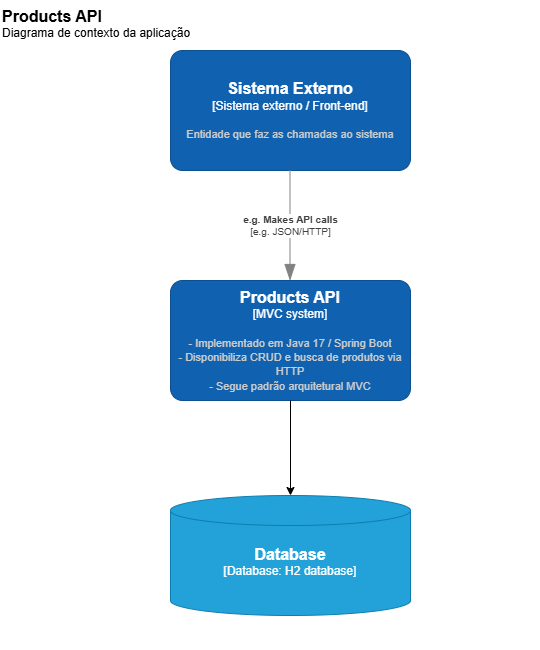

The diagram above was exported from draw.io. Its source (the exported page's mxGraphModel, read from the mxfile embedded in the PNG):
<mxGraphModel dx="2455" dy="888" grid="1" gridSize="10" guides="1" tooltips="1" connect="1" arrows="1" fold="1" page="1" pageScale="1" pageWidth="827" pageHeight="1169" math="0" shadow="0">
  <root>
    <mxCell id="0" />
    <mxCell id="1" parent="0" />
    <object placeholders="1" c4Name="Sistema Externo" c4Type="Sistema externo / Front-end" c4Description="Entidade que faz as chamadas ao sistema" label="&lt;font style=&quot;font-size: 16px&quot;&gt;&lt;b&gt;%c4Name%&lt;/b&gt;&lt;/font&gt;&lt;div&gt;[%c4Type%]&lt;/div&gt;&lt;br&gt;&lt;div&gt;&lt;font style=&quot;font-size: 11px&quot;&gt;&lt;font color=&quot;#cccccc&quot;&gt;%c4Description%&lt;/font&gt;&lt;/div&gt;" id="EQgCYxb4K4SgwOJSDX6g-3">
      <mxCell style="rounded=1;whiteSpace=wrap;html=1;labelBackgroundColor=none;fillColor=#1061B0;fontColor=#ffffff;align=center;arcSize=10;strokeColor=#0D5091;metaEdit=1;resizable=0;points=[[0.25,0,0],[0.5,0,0],[0.75,0,0],[1,0.25,0],[1,0.5,0],[1,0.75,0],[0.75,1,0],[0.5,1,0],[0.25,1,0],[0,0.75,0],[0,0.5,0],[0,0.25,0]];" vertex="1" parent="1">
        <mxGeometry x="-540" y="140" width="240" height="120" as="geometry" />
      </mxCell>
    </object>
    <object placeholders="1" c4Name="Products API " c4Type="MVC system" c4Description="- Implementado em Java 17 / Spring Boot                &#10;- Disponibiliza CRUD e busca de produtos via HTTP &#10;- Segue padrão arquitetural MVC" label="&lt;font style=&quot;font-size: 16px&quot;&gt;&lt;b&gt;%c4Name%&lt;/b&gt;&lt;/font&gt;&lt;div&gt;[%c4Type%]&lt;/div&gt;&lt;br&gt;&lt;div&gt;&lt;font style=&quot;font-size: 11px&quot;&gt;&lt;font color=&quot;#cccccc&quot;&gt;%c4Description%&lt;/font&gt;&lt;/div&gt;" id="EQgCYxb4K4SgwOJSDX6g-4">
      <mxCell style="rounded=1;whiteSpace=wrap;html=1;labelBackgroundColor=none;fillColor=#1061B0;fontColor=#ffffff;align=center;arcSize=10;strokeColor=#0D5091;metaEdit=1;resizable=0;points=[[0.25,0,0],[0.5,0,0],[0.75,0,0],[1,0.25,0],[1,0.5,0],[1,0.75,0],[0.75,1,0],[0.5,1,0],[0.25,1,0],[0,0.75,0],[0,0.5,0],[0,0.25,0]];" vertex="1" parent="1">
        <mxGeometry x="-540" y="370" width="240" height="120" as="geometry" />
      </mxCell>
    </object>
    <object placeholders="1" c4Type="Relationship" c4Technology="e.g. JSON/HTTP" c4Description="e.g. Makes API calls" label="&lt;div style=&quot;text-align: left&quot;&gt;&lt;div style=&quot;text-align: center&quot;&gt;&lt;b&gt;%c4Description%&lt;/b&gt;&lt;/div&gt;&lt;div style=&quot;text-align: center&quot;&gt;[%c4Technology%]&lt;/div&gt;&lt;/div&gt;" id="EQgCYxb4K4SgwOJSDX6g-6">
      <mxCell style="endArrow=blockThin;html=1;fontSize=10;fontColor=#404040;strokeWidth=1;endFill=1;strokeColor=#828282;elbow=vertical;metaEdit=1;endSize=14;startSize=14;jumpStyle=arc;jumpSize=16;rounded=0;edgeStyle=orthogonalEdgeStyle;exitX=0.5;exitY=1;exitDx=0;exitDy=0;exitPerimeter=0;entryX=0.5;entryY=0;entryDx=0;entryDy=0;entryPerimeter=0;" edge="1" parent="1">
        <mxGeometry width="240" relative="1" as="geometry">
          <mxPoint x="-420.5" y="260" as="sourcePoint" />
          <mxPoint x="-420.5" y="370" as="targetPoint" />
        </mxGeometry>
      </mxCell>
    </object>
    <object placeholders="1" c4Name="Database" c4Type="Database" c4Technology="H2 database" c4Description="" label="&lt;font style=&quot;font-size: 16px&quot;&gt;&lt;b&gt;%c4Name%&lt;/b&gt;&lt;/font&gt;&lt;div&gt;[%c4Type%:&amp;nbsp;%c4Technology%]&lt;/div&gt;&lt;br&gt;&lt;div&gt;&lt;font style=&quot;font-size: 11px&quot;&gt;&lt;font color=&quot;#E6E6E6&quot;&gt;%c4Description%&lt;/font&gt;&lt;/div&gt;" id="EQgCYxb4K4SgwOJSDX6g-7">
      <mxCell style="shape=cylinder3;size=15;whiteSpace=wrap;html=1;boundedLbl=1;rounded=0;labelBackgroundColor=none;fillColor=#23A2D9;fontSize=12;fontColor=#ffffff;align=center;strokeColor=#0E7DAD;metaEdit=1;points=[[0.5,0,0],[1,0.25,0],[1,0.5,0],[1,0.75,0],[0.5,1,0],[0,0.75,0],[0,0.5,0],[0,0.25,0]];resizable=0;" vertex="1" parent="1">
        <mxGeometry x="-540" y="585" width="240" height="120" as="geometry" />
      </mxCell>
    </object>
    <mxCell id="EQgCYxb4K4SgwOJSDX6g-8" value="" style="endArrow=classic;html=1;rounded=0;exitX=0.5;exitY=1;exitDx=0;exitDy=0;exitPerimeter=0;entryX=0.5;entryY=0;entryDx=0;entryDy=0;entryPerimeter=0;" edge="1" parent="1" source="EQgCYxb4K4SgwOJSDX6g-4" target="EQgCYxb4K4SgwOJSDX6g-7">
      <mxGeometry width="50" height="50" relative="1" as="geometry">
        <mxPoint x="-260" y="320" as="sourcePoint" />
        <mxPoint x="-210" y="270" as="targetPoint" />
      </mxGeometry>
    </mxCell>
    <object placeholders="1" c4Name="Products API" c4Type="ContainerScopeBoundary" c4Description="Diagrama de contexto da aplicação" label="&lt;font style=&quot;font-size: 16px&quot;&gt;&lt;b&gt;&lt;div style=&quot;text-align: left&quot;&gt;%c4Name%&lt;/div&gt;&lt;/b&gt;&lt;/font&gt;&lt;div style=&quot;text-align: left&quot;&gt;%c4Description%&lt;/div&gt;" id="EQgCYxb4K4SgwOJSDX6g-15">
      <mxCell style="text;html=1;strokeColor=none;fillColor=none;align=left;verticalAlign=top;whiteSpace=wrap;rounded=0;metaEdit=1;allowArrows=0;resizable=1;rotatable=0;connectable=0;recursiveResize=0;expand=0;pointerEvents=0;points=[[0.25,0,0],[0.5,0,0],[0.75,0,0],[1,0.25,0],[1,0.5,0],[1,0.75,0],[0.75,1,0],[0.5,1,0],[0.25,1,0],[0,0.75,0],[0,0.5,0],[0,0.25,0]];" vertex="1" parent="1">
        <mxGeometry x="-710" y="90" width="540" height="650" as="geometry" />
      </mxCell>
    </object>
  </root>
</mxGraphModel>